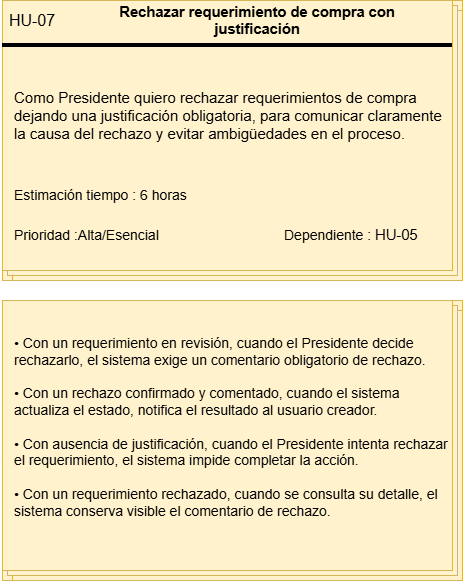

The diagram above was exported from draw.io. Its source (the exported page's mxGraphModel, read from the mxfile embedded in the PNG):
<mxGraphModel dx="1414" dy="743" grid="1" gridSize="10" guides="1" tooltips="1" connect="1" arrows="1" fold="1" page="1" pageScale="1" pageWidth="827" pageHeight="1169" math="0" shadow="0">
  <root>
    <mxCell id="0" />
    <mxCell id="1" parent="0" />
    <mxCell id="viSWx5JVP49pPoCWj7jM-1" connectable="0" parent="1" style="group;fillColor=#fff2cc;strokeColor=#d6b656;" value="" vertex="1">
      <mxGeometry height="280" width="460" x="90" y="50" as="geometry" />
    </mxCell>
    <mxCell id="viSWx5JVP49pPoCWj7jM-2" parent="viSWx5JVP49pPoCWj7jM-1" style="verticalLabelPosition=bottom;verticalAlign=top;html=1;shape=mxgraph.basic.layered_rect;dx=10;outlineConnect=0;whiteSpace=wrap;fillColor=#fff2cc;strokeColor=#d6b656;" value="" vertex="1">
      <mxGeometry height="280" width="460" as="geometry" />
    </mxCell>
    <mxCell id="viSWx5JVP49pPoCWj7jM-3" parent="viSWx5JVP49pPoCWj7jM-1" style="line;strokeWidth=4;html=1;perimeter=backbonePerimeter;points=[];outlineConnect=0;" value="" vertex="1">
      <mxGeometry height="10" width="450" y="40" as="geometry" />
    </mxCell>
    <mxCell id="viSWx5JVP49pPoCWj7jM-4" collapsed="1" parent="viSWx5JVP49pPoCWj7jM-1" style="text;html=1;whiteSpace=wrap;strokeColor=none;fillColor=none;align=center;verticalAlign=middle;rounded=0;container=1;fontSize=16;" value="HU-07" vertex="1">
      <mxGeometry height="30" width="50" x="5" y="5" as="geometry">
        <mxRectangle height="30" width="60" as="alternateBounds" />
      </mxGeometry>
    </mxCell>
    <mxCell id="viSWx5JVP49pPoCWj7jM-5" parent="viSWx5JVP49pPoCWj7jM-1" style="text;html=1;whiteSpace=wrap;strokeColor=none;fillColor=none;align=center;verticalAlign=middle;rounded=0;container=1;" value="&lt;b&gt;&lt;span lang=&quot;EN-US&quot; style=&quot;font-size: 11pt; line-height: 115%; font-family: Arial, sans-serif;&quot;&gt;Rechazar requerimiento de compra con&lt;br/&gt;justificación&lt;/span&gt;&lt;/b&gt;" vertex="1">
      <mxGeometry height="30" width="370" x="70" y="5" as="geometry" />
    </mxCell>
    <mxCell id="viSWx5JVP49pPoCWj7jM-6" parent="viSWx5JVP49pPoCWj7jM-1" style="text;html=1;whiteSpace=wrap;strokeColor=none;fillColor=none;align=left;verticalAlign=middle;rounded=0;container=1;fontSize=15;" value="Como Presidente quiero rechazar requerimientos de compra dejando una justificación obligatoria, para comunicar claramente la causa del rechazo y evitar ambigüedades en el proceso." vertex="1">
      <mxGeometry height="130" width="430" x="10" y="50" as="geometry" />
    </mxCell>
    <mxCell id="viSWx5JVP49pPoCWj7jM-7" parent="viSWx5JVP49pPoCWj7jM-1" style="text;html=1;whiteSpace=wrap;strokeColor=none;fillColor=none;align=left;verticalAlign=middle;rounded=0;container=1;" value="&lt;font style=&quot;font-size: 14px;&quot;&gt;Estimación tiempo : 6 horas&lt;/font&gt;" vertex="1">
      <mxGeometry height="30" width="180" x="10" y="180" as="geometry" />
    </mxCell>
    <mxCell id="viSWx5JVP49pPoCWj7jM-8" parent="viSWx5JVP49pPoCWj7jM-1" style="text;html=1;whiteSpace=wrap;strokeColor=none;fillColor=none;align=left;verticalAlign=middle;rounded=0;container=1;" value="&lt;font style=&quot;font-size: 14px;&quot;&gt;Prioridad :Alta/Esencial&lt;/font&gt;" vertex="1">
      <mxGeometry height="30" width="170" x="10" y="220" as="geometry" />
    </mxCell>
    <mxCell id="viSWx5JVP49pPoCWj7jM-9" parent="viSWx5JVP49pPoCWj7jM-1" style="text;html=1;whiteSpace=wrap;strokeColor=none;fillColor=none;align=left;verticalAlign=middle;rounded=0;container=1;" value="&lt;font style=&quot;font-size: 14px;&quot;&gt;Dependiente :&amp;nbsp;&lt;/font&gt;&lt;span lang=&quot;EN-US&quot; style=&quot;font-size: 11pt; line-height: 115%; font-family: Arial, sans-serif;&quot;&gt;HU-05&lt;/span&gt;" vertex="1">
      <mxGeometry height="30" width="170" x="280" y="220" as="geometry" />
    </mxCell>
    <mxCell id="viSWx5JVP49pPoCWj7jM-10" connectable="0" parent="1" style="group" value="" vertex="1">
      <mxGeometry height="280" width="460" x="90" y="350" as="geometry" />
    </mxCell>
    <mxCell id="viSWx5JVP49pPoCWj7jM-11" connectable="0" parent="viSWx5JVP49pPoCWj7jM-10" style="group;fillColor=#fff2cc;strokeColor=#d6b656;container=0;" value="" vertex="1">
      <mxGeometry height="280" width="460" as="geometry" />
    </mxCell>
    <mxCell id="viSWx5JVP49pPoCWj7jM-12" parent="viSWx5JVP49pPoCWj7jM-10" style="verticalLabelPosition=bottom;verticalAlign=top;html=1;shape=mxgraph.basic.layered_rect;dx=10;outlineConnect=0;whiteSpace=wrap;fillColor=#fff2cc;strokeColor=#d6b656;container=0;" value="" vertex="1">
      <mxGeometry height="280" width="460" as="geometry" />
    </mxCell>
    <mxCell id="viSWx5JVP49pPoCWj7jM-13" parent="viSWx5JVP49pPoCWj7jM-10" style="text;html=1;whiteSpace=wrap;strokeColor=none;fillColor=none;align=left;verticalAlign=middle;rounded=0;container=1;fontSize=14;spacingLeft=10;" value="&lt;div&gt;• Con un requerimiento en revisión, cuando el Presidente decide rechazarlo, el sistema exige un comentario obligatorio de rechazo.&lt;/div&gt;&lt;div&gt;&lt;br&gt;&lt;/div&gt;&lt;div&gt;• Con un rechazo confirmado y comentado, cuando el sistema actualiza el estado, notifica el resultado al usuario creador.&lt;/div&gt;&lt;div&gt;&lt;br&gt;&lt;/div&gt;&lt;div&gt;• Con ausencia de justificación, cuando el Presidente intenta rechazar el requerimiento, el sistema impide completar la acción.&lt;/div&gt;&lt;div&gt;&lt;br&gt;&lt;/div&gt;&lt;div&gt;• Con un requerimiento rechazado, cuando se consulta su detalle, el sistema conserva visible el comentario de rechazo.&lt;/div&gt;&lt;div&gt;&lt;br&gt;&lt;/div&gt;" vertex="1">
      <mxGeometry height="270" width="446" as="geometry" />
    </mxCell>
  </root>
</mxGraphModel>